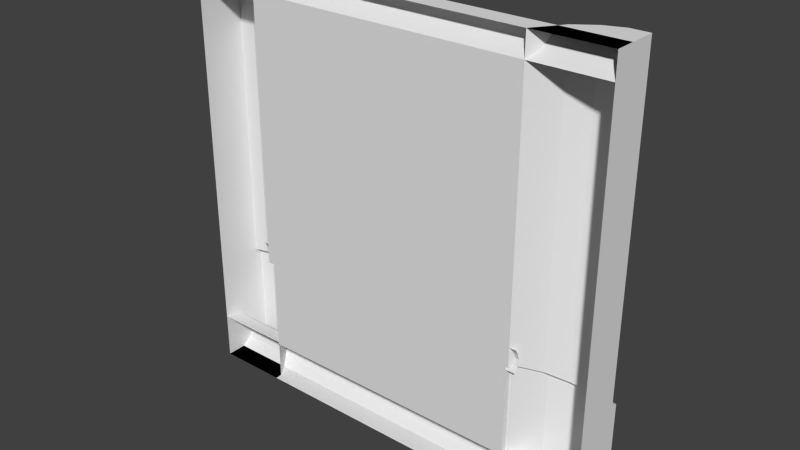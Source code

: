 # Source: stor1_4.blend  (saved by Blender 2.76.0; exported with 4.5.12 LTS)
import bpy
from mathutils import Matrix  # noqa: F401  (used for matrix-valued properties, if any)

bpy.ops.wm.read_factory_settings(use_empty=True)
scene = bpy.context.scene
scene.name = 'Scene'

# ---- collections
col_collection_1 = bpy.data.collections.new('Collection 1'); scene.collection.children.link(col_collection_1)

# ---- materials (node trees are filled in below, after node groups)
mat_stor1_5 = bpy.data.materials.new('stor1_5')
mat_stor1_5.alpha_threshold = 0.0
mat_stor1_5.use_transparent_shadow = False
mat_stor1_5.roughness = 0.5

# ---- material node trees

# ---- world
world_world = bpy.data.worlds.new('World'); scene.world = world_world
world_world.color = (0.05088, 0.05088, 0.05088)
world_world.use_sun_shadow = False
world_world.sun_shadow_jitter_overblur = 0.0
world_world.cycles.sampling_method = 'MANUAL'
world_world.cycles.sample_map_resolution = 256

# ---- meshes
me_stor1_4_meshdata = bpy.data.meshes.new('stor1_4_meshdata')
me_stor1_4_meshdata.from_pydata([(-0.8602, -1.28, 1.138), (0.8336, -1.28, 1.138), (0.8199, -1.28, -1.014), (0.8336, -1.28, -0.4601), (0.8199, -1.28, -0.4601), (0.8747, -1.26, -0.4458), (0.8747, -1.25, -0.4114), (0.8747, -1.28, -0.4802), (0.8747, -1.28, -0.3425), (0.8747, -1.26, -0.3769), (-0.8885, -1.25, -0.4114), (-0.8885, -1.26, -0.3769), (-0.8885, -1.28, -0.4802), (-0.8885, -1.26, -0.4458), (-0.8885, -1.28, -0.3425), (1.28, -1.16, 1.28), (-1.28, -1.16, 1.28), (-1.28, -1.08, -1.187), (1.28, -1.08, -1.187), (1.28, -1.28, 1.138), (-1.28, -1.28, 1.138), (-1.28, -1.1, -1.095), (-1.28, -1.2, 1.209), (1.28, -1.16, -1.28), (-1.28, -1.16, -1.28), (1.28, -1.2, 1.209), (1.28, -1.28, -1.002), (-1.28, -1.28, -1.002), (1.28, -1.1, -1.095), (1.28, -1.23, 1.174), (-1.28, -1.23, 1.174), (-1.28, -1.1, -1.234), (1.28, -1.1, -1.234), (1.28, -1.08, -1.141), (-1.28, -1.08, -1.141), (-1.28, -1.14, -1.048), (1.28, -1.14, -1.048), (-1.28, -1.17, -1.025), (1.28, -1.17, -1.025), (1.28, -1.28, -1.28), (-1.28, -1.28, -1.28), (1.28, -1.28, 1.28), (-1.28, -1.28, 1.28), (1.28, -1.0, 1.28), (-1.28, -1.0, 1.28), (-0.8602, -1.28, -1.28), (-0.8602, -1.28, 1.28), (0.8336, -1.28, 1.28), (0.8336, -1.28, -1.28), (-0.8602, -1.28, -1.002), (0.8336, -1.28, -1.002), (-1.175, -1.0, 1.28), (-1.07, -1.04, 1.28), (-0.9652, -1.12, 1.28), (0.9452, -1.12, 1.28), (1.057, -1.04, 1.28), (1.168, -1.0, 1.28), (-1.28, -1.28, 1.28), (1.28, -1.28, 1.28), (-1.28, -1.28, -1.28), (1.28, -1.28, -1.28), (-1.28, -1.0, -0.6344), (-0.9652, -1.12, -0.5369), (-0.8602, -1.28, -0.4601), (-0.8202, -1.28, -1.014), (-1.175, -1.0, -0.618), (-1.07, -1.04, -0.5786), (-0.8202, -1.28, -0.4601), (1.057, -1.04, -0.5813), (0.8199, -1.28, -1.014), (1.168, -1.0, -0.6139), (1.28, -1.0, -0.6344), (0.9452, -1.12, -0.525), (0.8336, -1.28, -0.4601), (0.8199, -1.28, -0.4601), (0.8588, -1.244, -0.4602), (-1.175, -0.96, -1.28), (-1.28, -0.96, -1.28), (-0.9649, -1.08, -1.28), (-1.07, -1.0, -1.28), (-0.86, -1.24, -1.28), (0.9455, -1.08, -1.28), (0.8339, -1.24, -1.28), (1.28, -0.96, -0.6544), (1.28, -0.96, -1.28), (-0.86, -1.24, -1.013), (0.8339, -1.24, -1.013), (0.8202, -1.24, -1.013), (1.169, -0.96, -1.28), (1.057, -1.0, -1.28), (-1.28, -0.96, -0.6544), (-0.9649, -1.08, -0.5569), (-0.86, -1.24, -0.4801), (-0.8199, -1.24, -1.013), (-1.175, -0.96, -0.638), (-1.07, -1.0, -0.5986), (-0.8199, -1.24, -0.4801), (1.057, -1.0, -0.6013), (1.169, -0.96, -0.6339), (0.9455, -1.08, -0.545), (0.8339, -1.24, -0.4801), (0.8202, -1.24, -0.4801), (0.8591, -1.204, -0.4802), (-0.8201, -1.26, -0.4701), (-0.8601, -1.26, -0.4701)], [(45, 49), (48, 50), (69, 50), (49, 64), (50, 86), (49, 85)], [(10, 11, 9), (12, 13, 5), (11, 14, 8), (13, 10, 6), (21, 28, 33), (30, 22, 25), (17, 18, 32), (27, 26, 38), (20, 30, 29), (15, 25, 22), (31, 32, 23), (34, 33, 18), (35, 36, 28), (37, 38, 36), (23, 39, 40), (16, 42, 41), (69, 74, 101), (71, 60, 83), (103, 96, 92), (44, 51, 65), (7, 12, 5), (76, 79, 59), (54, 75, 47), (73, 100, 101), (71, 43, 58), (96, 103, 64), (52, 57, 53), (55, 54, 58), (24, 31, 23), (9, 11, 8), (66, 65, 51), (37, 27, 38), (66, 62, 91), (63, 62, 53), (62, 66, 52), (58, 60, 71), (61, 44, 65), (70, 56, 43), (68, 55, 56), (72, 54, 55), (87, 101, 100), (91, 92, 85), (78, 79, 95), (79, 76, 94), (89, 97, 98), (81, 99, 97), (88, 98, 83), (90, 94, 76), (99, 81, 86), (21, 35, 28), (65, 66, 95), (72, 99, 102), (88, 60, 89), (75, 102, 100), (24, 23, 40), (61, 59, 57), (71, 83, 98), (6, 10, 9), (104, 103, 92), (104, 92, 62), (16, 15, 22), (70, 98, 97), (68, 97, 99), (15, 16, 41), (17, 34, 18), (34, 21, 33), (5, 13, 6), (87, 69, 101), (19, 20, 29), (84, 83, 60), (29, 30, 25), (35, 37, 36), (45, 78, 80), (67, 103, 104), (4, 67, 1), (96, 93, 85), (31, 17, 32), (61, 65, 94), (77, 76, 59), (79, 78, 59), (45, 59, 78), (73, 47, 75), (54, 72, 75), (74, 73, 101), (64, 93, 96), (103, 67, 64), (46, 53, 57), (52, 51, 57), (44, 57, 51), (58, 43, 56), (56, 55, 58), (54, 47, 58), (52, 66, 51), (95, 66, 91), (46, 63, 53), (53, 62, 52), (71, 70, 43), (70, 68, 56), (68, 72, 55), (86, 87, 100), (85, 80, 78), (78, 91, 85), (91, 78, 95), (95, 79, 94), (88, 89, 98), (89, 81, 97), (84, 88, 83), (77, 90, 76), (86, 100, 99), (102, 99, 100), (81, 82, 86), (94, 65, 95), (75, 72, 102), (81, 89, 60), (88, 84, 60), (60, 48, 81), (82, 81, 48), (73, 75, 100), (61, 90, 59), (57, 44, 61), (77, 59, 90), (70, 71, 98), (91, 62, 92), (63, 104, 62), (68, 70, 97), (72, 68, 99), (63, 67, 104), (1, 3, 4), (4, 2, 69), (69, 64, 4), (67, 63, 0), (0, 1, 67), (4, 64, 67), (92, 96, 85), (90, 61, 94)])
_uv = me_stor1_4_meshdata.uv_layers.new(name='UVMap')
_uv.uv.foreach_set('vector', [0.8423, 0.3393, 0.8423, 0.3528, 0.1613, 0.3528, 0.8423, 0.3124, 0.8423, 0.3259, 0.1613, 0.3259, 0.8423, 0.3528, 0.8423, 0.3662, 0.1613, 0.3662, 0.8423, 0.3259, 0.8423, 0.3393, 0.1613, 0.3393, 1.0, 0.07236, 0.0, 0.07236, 0.0, 0.05427, 1.0, 0.9584, 1.0, 0.9723, 0.0, 0.9723, 1.0, 0.03618, 0.0, 0.03618, 0.0, 0.01809, 1.0, 0.1085, 0.0, 0.1085, 0.0, 0.0995, 1.0, 0.9446, 1.0, 0.9584, 0.0, 0.9584, 0.0, 1.0, 0.0, 0.9723, 1.0, 0.9723, 1.0, 0.01809, 0.0, 0.01809, 0.0, 0.0, 1.0, 0.05427, 0.0, 0.05427, 0.0, 0.03618, 1.0, 0.09045, 0.0, 0.09045, 0.0, 0.07236, 1.0, 0.0995, 0.0, 0.0995, 0.0, 0.09045, 0.3032, 0.02522, 0.3032, 0.02522, 0.6968, 0.02522, 0.742, 0.966, 0.742, 0.966, 0.258, 0.966, 0.1789, 0.1039, 0.1789, 0.3203, 0.1789, 0.3203, 0.001391, 0.2535, 0.06736, 0.0, 0.001391, 0.2535, 0.8365, 0.3102, 0.8365, 0.3102, 0.851, 0.3102, 1.0, 1.0, 0.959, 1.0, 0.959, 0.2586, 0.1613, 0.3124, 0.8423, 0.3124, 0.1613, 0.3259, 0.5769, 0.02916, 0.5695, 0.02916, 0.5842, 0.02916, 0.1308, 1.0, 0.1645, 0.3203, 0.1744, 1.0, 0.07166, 0.2699, 0.07166, 0.2699, 0.07701, 0.2699, 0.001391, 0.2535, 0.002538, 1.0, 0.06736, 1.0, 0.8204, 0.3203, 0.8204, 0.3203, 0.8204, 0.1039, 0.7137, 0.9651, 0.7547, 0.9651, 0.6932, 0.9651, 0.2982, 0.9651, 0.32, 0.9651, 0.2547, 0.9651, 1.0, 0.0, 1.0, 0.01809, 0.0, 0.0, 0.1613, 0.3528, 0.8423, 0.3528, 0.1613, 0.3662, 0.918, 0.274, 0.959, 0.2586, 0.959, 1.0, 1.0, 0.0995, 1.0, 0.1085, 0.0, 0.0995, 0.9138, 0.2778, 0.9084, 0.2779, 0.9084, 0.2779, 0.836, 0.3203, 0.877, 0.2903, 0.877, 1.0, 0.877, 0.2903, 0.918, 0.274, 0.918, 1.0, 0.06736, 1.0, 0.06736, 0.0, 0.001391, 0.2535, 1.0, 0.2509, 1.0, 1.0, 0.959, 0.2586, 0.04359, 0.2602, 0.04359, 1.0, 0.0, 1.0, 0.08718, 0.2729, 0.08718, 1.0, 0.04359, 1.0, 0.1308, 0.2949, 0.1308, 1.0, 0.08718, 1.0, 0.1797, 0.1041, 0.1797, 0.3203, 0.1744, 0.3203, 0.877, 0.2903, 0.836, 0.3203, 0.836, 0.1041, 0.877, 0.0, 0.918, 0.0, 0.918, 0.274, 0.918, 0.0, 0.959, 0.0, 0.959, 0.2586, 0.08718, 0.0, 0.08718, 0.2729, 0.04359, 0.2602, 0.1308, 0.0, 0.1308, 0.2949, 0.08718, 0.2729, 0.04359, 0.0, 0.04359, 0.2602, 0.001391, 0.2535, 1.0, 0.2509, 0.959, 0.2586, 0.959, 0.0, 0.1308, 0.2949, 0.1308, 0.0, 0.1744, 0.1041, 1.0, 0.07236, 1.0, 0.09045, 0.0, 0.07236, 0.9315, 0.2691, 0.9207, 0.2704, 0.9207, 0.2704, 0.09398, 0.278, 0.09398, 0.278, 0.1052, 0.2806, 0.4126, 0.02916, 0.4048, 0.02916, 0.4205, 0.02916, 0.08044, 0.2699, 0.08044, 0.2699, 0.09027, 0.2699, 0.6968, 0.02522, 0.3032, 0.02522, 0.6968, 0.02522, 0.002538, 0.2509, 0.06736, 0.0, 0.06736, 1.0, 0.01688, 0.2472, 0.01688, 0.2472, 0.02059, 0.2478, 0.1613, 0.3393, 0.8423, 0.3393, 0.1613, 0.3528, 0.851, 0.3102, 0.8365, 0.3102, 0.851, 0.3102, 0.8624, 0.2717, 0.8624, 0.2717, 0.8639, 0.2637, 1.0, 1.0, 0.0, 1.0, 1.0, 0.9723, 0.007409, 0.2459, 0.007409, 0.2459, 0.01123, 0.247, 0.08042, 0.2715, 0.08042, 0.2715, 0.09103, 0.2707, 0.258, 0.966, 0.742, 0.966, 0.258, 0.966, 1.0, 0.03618, 1.0, 0.05427, 0.0, 0.03618, 1.0, 0.05427, 1.0, 0.07236, 0.0, 0.05427, 0.1613, 0.3259, 0.8423, 0.3259, 0.1613, 0.3393, 0.1789, 0.1041, 0.1789, 0.1039, 0.1789, 0.3203, 0.0, 0.9446, 1.0, 0.9446, 0.0, 0.9584, 0.002538, 0.0, 0.001391, 0.2535, 0.06736, 0.0, 0.0, 0.9584, 1.0, 0.9584, 0.0, 0.9723, 1.0, 0.09045, 1.0, 0.0995, 0.0, 0.09045, 0.5548, 0.02916, 0.5622, 0.02916, 0.5548, 0.02916, 0.8456, 0.3154, 0.8456, 0.3154, 0.8496, 0.3154, 0.1797, 0.3203, 0.8204, 0.3203, 0.1744, 0.9446, 0.8204, 0.3203, 0.8204, 0.1041, 0.836, 0.1041, 1.0, 0.01809, 1.0, 0.03618, 0.0, 0.01809, 0.9602, 0.2546, 0.9547, 0.2557, 0.9547, 0.2557, 0.5842, 0.02916, 0.5769, 0.02916, 0.5842, 0.02916, 0.5695, 0.02916, 0.5622, 0.02916, 0.5842, 0.02916, 0.5548, 0.02916, 0.5842, 0.02916, 0.5622, 0.02916, 0.1744, 0.3203, 0.1744, 1.0, 0.1645, 0.3203, 0.1308, 1.0, 0.1308, 0.2949, 0.1645, 0.3203, 0.07701, 0.2699, 0.07166, 0.2699, 0.07701, 0.2699, 0.8204, 0.1039, 0.8204, 0.1041, 0.8204, 0.3203, 0.8204, 0.3203, 0.8204, 0.3203, 0.8204, 0.1039, 0.6727, 0.9651, 0.6932, 0.9651, 0.7547, 0.9651, 0.7137, 0.9651, 0.7342, 0.9651, 0.7547, 0.9651, 0.7547, 0.9651, 0.7547, 0.9651, 0.7342, 0.9651, 0.2547, 0.9651, 0.2547, 0.9651, 0.2764, 0.9651, 0.2764, 0.9651, 0.2982, 0.9651, 0.2547, 0.9651, 0.32, 0.9651, 0.3418, 0.9651, 0.2547, 0.9651, 0.918, 1.0, 0.918, 0.274, 0.959, 1.0, 0.9138, 0.2778, 0.9138, 0.2778, 0.9084, 0.2779, 0.836, 1.0, 0.836, 0.3203, 0.877, 1.0, 0.877, 1.0, 0.877, 0.2903, 0.918, 1.0, 0.001391, 0.2535, 0.04359, 0.2602, 0.0, 1.0, 0.04359, 0.2602, 0.08718, 0.2729, 0.04359, 1.0, 0.08718, 0.2729, 0.1308, 0.2949, 0.08718, 1.0, 0.1744, 0.1041, 0.1797, 0.1041, 0.1744, 0.3203, 0.836, 0.1041, 0.836, 0.0, 0.877, 0.0, 0.877, 0.0, 0.877, 0.2903, 0.836, 0.1041, 0.877, 0.2903, 0.877, 0.0, 0.918, 0.274, 0.918, 0.274, 0.918, 0.0, 0.959, 0.2586, 0.04359, 0.0, 0.08718, 0.0, 0.04359, 0.2602, 0.08718, 0.0, 0.1308, 0.0, 0.08718, 0.2729, 0.0, 0.0, 0.04359, 0.0, 0.001391, 0.2535, 1.0, 0.0, 1.0, 0.2509, 0.959, 0.0, 0.1744, 0.1041, 0.1744, 0.3203, 0.1308, 0.2949, 0.1645, 0.3203, 0.1308, 0.2949, 0.1744, 0.3203, 0.1308, 0.0, 0.1744, 0.0, 0.1744, 0.1041, 0.9315, 0.2691, 0.9315, 0.2691, 0.9207, 0.2704, 0.1052, 0.2806, 0.09398, 0.278, 0.1052, 0.2806, 0.4283, 0.02916, 0.4205, 0.02916, 0.4048, 0.02916, 0.4126, 0.02916, 0.4048, 0.02916, 0.4048, 0.02916, 0.4048, 0.02916, 0.4361, 0.02916, 0.4283, 0.02916, 0.4361, 0.02916, 0.4283, 0.02916, 0.4361, 0.02916, 0.09027, 0.2699, 0.08044, 0.2699, 0.09027, 0.2699, 0.002538, 0.2509, 0.002538, 0.2509, 0.06736, 0.0, 0.06736, 1.0, 0.002538, 1.0, 0.002538, 0.2509, 0.002538, 0.0, 0.06736, 0.0, 0.002538, 0.2509, 0.02059, 0.2478, 0.01688, 0.2472, 0.02059, 0.2478, 0.8639, 0.2637, 0.8639, 0.2637, 0.8624, 0.2717, 0.8624, 0.2717, 0.8624, 0.2717, 0.8639, 0.2637, 0.01123, 0.247, 0.007409, 0.2459, 0.01123, 0.247, 0.09103, 0.2707, 0.08042, 0.2715, 0.09103, 0.2707, 0.8496, 0.3154, 0.8456, 0.3154, 0.8496, 0.3154, 0.1744, 0.9446, 0.1744, 0.3203, 0.1797, 0.3203, 0.1797, 0.3203, 0.1797, 0.1039, 0.1797, 0.1039, 0.1797, 0.1039, 0.8204, 0.1039, 0.1797, 0.3203, 0.8204, 0.3203, 0.8496, 0.3154, 0.836, 0.9446, 0.836, 0.9446, 0.1744, 0.9446, 0.8204, 0.3203, 0.1797, 0.3203, 0.8204, 0.1039, 0.8204, 0.3203, 0.836, 0.3203, 0.8204, 0.3203, 0.836, 0.1041, 0.9602, 0.2546, 0.9602, 0.2546, 0.9547, 0.2557])
me_stor1_4_meshdata.materials.append(mat_stor1_5)
me_stor1_4_meshdata.use_remesh_preserve_volume = False
me_stor1_4_meshdata.use_remesh_preserve_attributes = False
me_stor1_4_meshdata.use_mirror_vertex_groups = False
me_stor1_4_meshdata.update()

# ---- objects
ob_stor1_4_mesh = bpy.data.objects.new('stor1_4_mesh', me_stor1_4_meshdata)

# ---- transforms, parenting, visibility, modifiers, constraints
ob_stor1_4_mesh.location = (0.0, 0.0, 0.0)
ob_stor1_4_mesh.lineart.crease_threshold = 0.0

# ---- collection membership
col_collection_1.objects.link(ob_stor1_4_mesh)

# ---- scene / render settings (as saved in the file)
scene.frame_start = 1; scene.frame_end = 2; scene.frame_set(1)
scene.render.engine = 'BLENDER_EEVEE_NEXT'
scene.render.resolution_percentage = 50
scene.render.dither_intensity = 0.0
scene.cycles.use_denoising = False
scene.cycles.samples = 10
scene.cycles.sampling_pattern = 'TABULATED_SOBOL'
scene.cycles.light_sampling_threshold = 0.0
scene.cycles.use_adaptive_sampling = False
scene.cycles.use_light_tree = False
scene.cycles.blur_glossy = 0.0
scene.cycles.pixel_filter_type = 'GAUSSIAN'
scene.cycles.sample_clamp_indirect = 0.0
scene.view_settings.view_transform = 'Standard'
bpy.context.view_layer.update()

# ---- added for rendering (the .blend has no active camera and no usable light): camera, sun
cam_auto = bpy.data.cameras.new('AutoCamera')
cam_auto.lens = 50.0
cam_auto.sensor_width = 36.0
cam_auto.clip_end = 1000.0
ob_auto_camera = bpy.data.objects.new('AutoCamera', cam_auto)
scene.collection.objects.link(ob_auto_camera)
ob_auto_camera.location = (3.36304, -5.15549, 2.69033)
ob_auto_camera.rotation_euler = (1.09748, -7.21219e-08, 0.694738)
scene.camera = ob_auto_camera
light_auto_sun = bpy.data.lights.new('AutoSun', 'SUN')
light_auto_sun.energy = 3.0
light_auto_sun.angle = 0.0523599
ob_auto_sun = bpy.data.objects.new('AutoSun', light_auto_sun)
scene.collection.objects.link(ob_auto_sun)
ob_auto_sun.rotation_euler = (0.872665, 0.174533, 0.523599)
bpy.context.view_layer.update()
